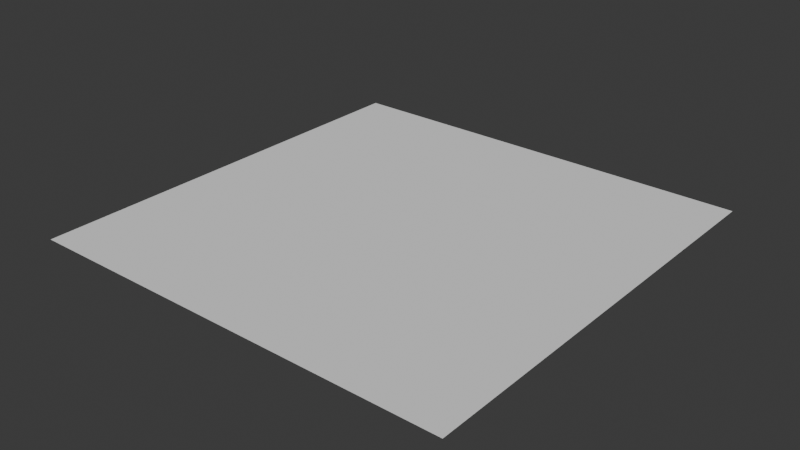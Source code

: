 # Source: gendoc.blend  (saved by Blender 4.2.66; exported with 4.5.12 LTS)
import bpy
from mathutils import Matrix  # noqa: F401  (used for matrix-valued properties, if any)

bpy.ops.wm.read_factory_settings(use_empty=True)
scene = bpy.context.scene
scene.name = 'Scene'

# ---- collections
col_collection = bpy.data.collections.new('Collection'); scene.collection.children.link(col_collection)

# ---- node groups
ng_a_function = bpy.data.node_groups.new('A Function', 'GeometryNodeTree')
_s = ng_a_function.interface.new_socket(name='Sum', in_out='OUTPUT', socket_type='NodeSocketFloat')
_s = ng_a_function.interface.new_socket(name='Value 1', in_out='INPUT', socket_type='NodeSocketFloat')
_s = ng_a_function.interface.new_socket(name='Value 2', in_out='INPUT', socket_type='NodeSocketFloat')
ng_a_function.description = 'GEONODES'
_N = ng_a_function.nodes; _L = ng_a_function.links
n0 = _N.new('NodeGroupInput'); n0.name = 'Group Input'; n0.location = (0, 0)
n1 = _N.new('ShaderNodeMath'); n1.name = 'Math'; n1.location = (240, 0)
n2 = _N.new('NodeGroupOutput'); n2.name = 'Group Output'; n2.location = (480, 0)
_L.new(n0.outputs[0], n1.inputs[0])
_L.new(n0.outputs[1], n1.inputs[1])
_L.new(n1.outputs[0], n2.inputs[0])
n2.is_active_output = True
ng_call_a_group = bpy.data.node_groups.new('Call a Group', 'GeometryNodeTree')
_s = ng_call_a_group.interface.new_socket(name='Geometry', in_out='OUTPUT', socket_type='NodeSocketGeometry')
_s = ng_call_a_group.interface.new_socket(name='Float', in_out='OUTPUT', socket_type='NodeSocketFloat')
_s = ng_call_a_group.interface.new_socket(name='Geometry', in_out='INPUT', socket_type='NodeSocketGeometry')
ng_call_a_group.description = 'GEONODES'
ng_call_a_group.is_modifier = True
_N = ng_call_a_group.nodes; _L = ng_call_a_group.links
n0 = _N.new('ShaderNodeMath'); n0.name = 'Math'; n0.location = (0, 0)
n0.operation = 'COSINE'
n0.inputs[0].default_value = 1.0
n1 = _N.new('ShaderNodeMath'); n1.name = 'Math.001'; n1.location = (240, 0)
n1.operation = 'POWER'
n1.inputs[1].default_value = 2.0
n2 = _N.new('GeometryNodeGroup'); n2.name = 'Group'; n2.location = (480, 0)
n2.node_tree = ng_a_function
n3 = _N.new('GeometryNodeGroup'); n3.name = 'Group.001'; n3.location = (480, -207)
n3.node_tree = ng_a_function
n4 = _N.new('GeometryNodeGroup'); n4.name = 'Group.002'; n4.location = (720, -132)
n4.node_tree = ng_a_function
n5 = _N.new('NodeGroupInput'); n5.name = 'Group Input'; n5.location = (720, 0)
n6 = _N.new('NodeGroupOutput'); n6.name = 'Group Output'; n6.location = (960, 0)
_L.new(n0.outputs[0], n1.inputs[0])
_L.new(n0.outputs[0], n2.inputs[0])
_L.new(n1.outputs[0], n2.inputs[1])
_L.new(n0.outputs[0], n3.inputs[0])
_L.new(n1.outputs[0], n3.inputs[1])
_L.new(n2.outputs[0], n4.inputs[0])
_L.new(n3.outputs[0], n4.inputs[1])
_L.new(n5.outputs[0], n6.inputs[0])
_L.new(n4.outputs[0], n6.inputs[1])
n6.is_active_output = True

# ---- world
world_world = bpy.data.worlds.new('World'); scene.world = world_world
world_world.use_nodes = True; world_world.node_tree.nodes.clear()
_N = world_world.node_tree.nodes; _L = world_world.node_tree.links
n0 = _N.new('ShaderNodeOutputWorld'); n0.name = 'World Output'; n0.location = (300, 300)
n1 = _N.new('ShaderNodeBackground'); n1.name = 'Background'; n1.location = (10, 300)
n1.inputs[0].default_value = (0.05088, 0.05088, 0.05088, 1.0)
_L.new(n1.outputs[0], n0.inputs[0])
n0.is_active_output = True
world_world.color = (0.05088, 0.05088, 0.05088)
world_world.sun_shadow_jitter_overblur = 0.0

# ---- meshes
me_plane_003 = bpy.data.meshes.new('Plane.003')
me_plane_003.from_pydata([(-1.0, -1.0, 0.0), (1.0, -1.0, 0.0), (-1.0, 1.0, 0.0), (1.0, 1.0, 0.0)], [], [(0, 1, 3, 2)])
_uv = me_plane_003.uv_layers.new(name='UVMap')
_uv.uv.foreach_set('vector', [0.0, 0.0, 1.0, 0.0, 1.0, 1.0, 0.0, 1.0])
me_plane_003.update()

# ---- objects
ob_plane = bpy.data.objects.new('Plane', me_plane_003)

# ---- transforms, parenting, visibility, modifiers, constraints
ob_plane.location = (0.0, 0.0, 0.0)
_m = ob_plane.modifiers.new('GeometryNodes', 'NODES')
_m.node_group = ng_call_a_group

# ---- collection membership
col_collection.objects.link(ob_plane)

# ---- scene / render settings (as saved in the file)
scene.frame_start = 1; scene.frame_end = 250; scene.frame_set(68)
scene.render.engine = 'BLENDER_EEVEE_NEXT'
bpy.context.view_layer.update()

# ---- added for rendering (the .blend has no active camera and no usable light): camera, sun
cam_auto = bpy.data.cameras.new('AutoCamera')
cam_auto.lens = 50.0
cam_auto.sensor_width = 36.0
cam_auto.clip_end = 1000.0
ob_auto_camera = bpy.data.objects.new('AutoCamera', cam_auto)
scene.collection.objects.link(ob_auto_camera)
ob_auto_camera.location = (2.61693, -3.14032, 2.09354)
ob_auto_camera.rotation_euler = (1.09748, -7.21219e-08, 0.694738)
scene.camera = ob_auto_camera
light_auto_sun = bpy.data.lights.new('AutoSun', 'SUN')
light_auto_sun.energy = 3.0
light_auto_sun.angle = 0.0523599
ob_auto_sun = bpy.data.objects.new('AutoSun', light_auto_sun)
scene.collection.objects.link(ob_auto_sun)
ob_auto_sun.rotation_euler = (0.872665, 0.174533, 0.523599)
bpy.context.view_layer.update()
